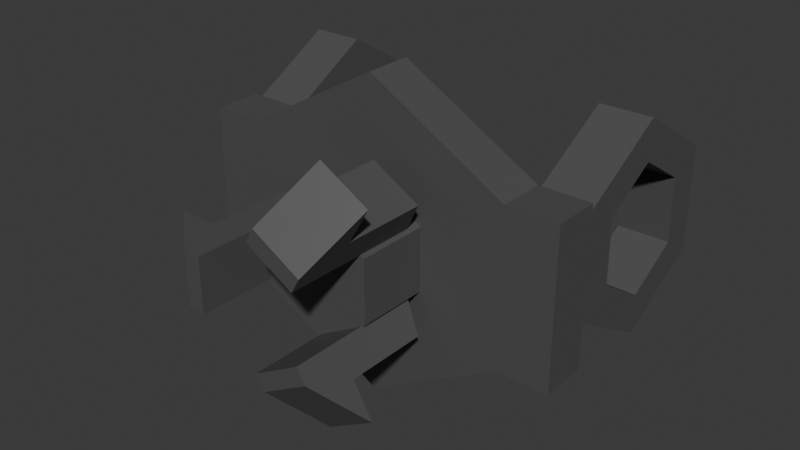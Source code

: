 # Source: hex_guide_clip.blend  (saved by Blender 4.3.34; exported with 4.5.12 LTS)
import bpy
from mathutils import Matrix  # noqa: F401  (used for matrix-valued properties, if any)

bpy.ops.wm.read_factory_settings(use_empty=True)
scene = bpy.context.scene
scene.name = 'Scene'

# ---- materials (node trees are filled in below, after node groups)
mat_gray = bpy.data.materials.new('gray')

# ---- material node trees
mat_gray.use_nodes = True; mat_gray.node_tree.nodes.clear()
_N = mat_gray.node_tree.nodes; _L = mat_gray.node_tree.links
n0 = _N.new('ShaderNodeBsdfPrincipled'); n0.name = 'Principled BSDF'; n0.location = (10, 300)
n0.inputs[0].default_value = (0.08398, 0.08398, 0.08398, 1.0)
n1 = _N.new('ShaderNodeOutputMaterial'); n1.name = 'Material Output'; n1.location = (300, 300)
_L.new(n0.outputs[0], n1.inputs[0])
n1.is_active_output = True

# ---- world
world_world = bpy.data.worlds.new('World'); scene.world = world_world
world_world.use_nodes = True; world_world.node_tree.nodes.clear()
_N = world_world.node_tree.nodes; _L = world_world.node_tree.links
n0 = _N.new('ShaderNodeOutputWorld'); n0.name = 'World Output'; n0.location = (300, 300)
n1 = _N.new('ShaderNodeBackground'); n1.name = 'Background'; n1.location = (10, 300)
n1.inputs[0].default_value = (0.05088, 0.05088, 0.05088, 1.0)
_L.new(n1.outputs[0], n0.inputs[0])
n0.is_active_output = True
world_world.color = (0.05088, 0.05088, 0.05088)
world_world.sun_shadow_jitter_overblur = 0.0

# ---- meshes
me_cube_002 = bpy.data.meshes.new('Cube.002')
me_cube_002.from_pydata([(0.994, -3.802, -0.65), (0.07601, -3.802, -1.18), (0.994, -1.279, -0.65), (0.07601, -1.279, -1.18), (0.406, -1.279, -1.752), (1.324, -1.279, -1.222), (0.994, -1.158, -0.65), (0.07601, -1.158, -1.18), (0.994, -2.892, -0.65), (1.324, -2.892, -1.222), (0.406, -2.892, -1.752), (0.07601, -2.892, -1.18), (0.786, -2.892, -2.41), (1.704, -2.892, -1.88), (0.786, -2.892, -2.41), (0.2391, -3.802, -1.462), (1.157, -3.802, -0.9324), (1.704, -2.892, -1.88), (0.07601, -3.826, 1.18), (0.994, -3.826, 0.65), (0.07601, -1.302, 1.18), (0.994, -1.302, 0.65), (1.324, -1.302, 1.222), (0.406, -1.302, 1.752), (0.07601, -1.182, 1.18), (0.994, -1.182, 0.65), (0.07601, -2.916, 1.18), (0.406, -2.916, 1.752), (1.324, -2.916, 1.222), (0.994, -2.916, 0.65), (1.704, -2.916, 1.88), (0.786, -2.916, 2.41), (1.704, -2.916, 1.88), (1.157, -3.826, 0.9324), (0.2391, -3.826, 1.462), (0.786, -2.916, 2.41), (-1.06, -3.826, -0.5242), (-1.06, -3.826, 0.5358), (-1.06, -1.302, -0.5242), (-1.06, -1.302, 0.5358), (-1.72, -1.302, 0.5358), (-1.72, -1.302, -0.5242), (-1.06, -1.182, -0.5242), (-1.06, -1.182, 0.5358), (-1.06, -2.916, -0.5242), (-1.72, -2.916, -0.5242), (-1.72, -2.916, 0.5358), (-1.06, -2.916, 0.5358), (-2.48, -2.916, 0.5358), (-2.48, -2.916, -0.5242), (-2.48, -2.916, 0.5358), (-1.386, -3.826, 0.5358), (-1.386, -3.826, -0.5242), (-2.48, -2.916, -0.5242), (3.725e-08, -0.92, -3.04), (3.725e-08, 0.0, -3.04), (2.685, -0.92, -1.52), (2.685, 2.384e-07, -1.52), (2.685, -0.92, 1.52), (2.685, 2.384e-07, 1.52), (3.725e-08, -0.92, 3.04), (3.725e-08, 2.384e-07, 3.04), (-2.685, -0.92, 1.52), (-2.685, 2.384e-07, 1.52), (-2.685, -0.92, -1.52), (-2.685, 2.384e-07, -1.52), (3.725e-08, -2.32, -1.22), (3.725e-08, -0.92, -1.22), (1.07, -2.32, -0.61), (1.07, -0.92, -0.61), (1.07, -2.32, 0.61), (1.07, -0.92, 0.61), (3.725e-08, -2.32, 1.22), (3.725e-08, -0.92, 1.22), (-1.07, -2.32, 0.61), (-1.07, -0.92, 0.61), (-1.07, -2.32, -0.61), (-1.07, -0.92, -0.61), (3.685, 2.384e-07, -1.52), (3.685, -0.92, -1.52), (3.685, -0.92, 1.52), (3.685, 2.384e-07, 1.52), (-3.685, 2.384e-07, 1.52), (-3.685, -0.92, 1.52), (-3.685, -0.92, -1.52), (-3.685, 2.384e-07, -1.52), (-3.648, 3.483, 1.349), (-2.648, 3.483, 1.349), (-3.648, 3.502, -0.6838), (-2.648, 3.502, -0.6838), (-3.648, 1.769, -1.684), (-2.648, 1.769, -1.684), (-3.648, 0.01847, -0.6509), (-2.648, 0.01847, -0.6509), (-3.648, -0.0005059, 1.382), (-2.648, -0.0005062, 1.382), (-3.648, 1.732, 2.382), (-2.648, 1.732, 2.382), (-2.648, 2.798, 0.9541), (-3.648, 2.798, 0.9541), (-2.648, 0.6716, 1.008), (-3.648, 0.6716, 1.008), (-2.648, 1.719, 1.613), (-3.648, 1.719, 1.613), (-2.648, 0.7026, -0.2559), (-3.648, 0.7026, -0.2559), (-2.648, 2.829, -0.3097), (-3.648, 2.829, -0.3097), (-2.648, 1.782, -0.9147), (-3.648, 1.782, -0.9147), (2.675, 3.483, 1.349), (3.675, 3.483, 1.349), (2.675, 3.502, -0.6838), (3.675, 3.502, -0.6838), (2.675, 1.769, -1.684), (3.675, 1.769, -1.684), (2.675, 0.01847, -0.6509), (3.675, 0.01847, -0.6509), (2.675, -0.0005059, 1.382), (3.675, -0.0005062, 1.382), (2.675, 1.732, 2.382), (3.675, 1.732, 2.382), (3.675, 2.798, 0.9541), (2.675, 2.798, 0.9541), (3.675, 0.6716, 1.008), (2.675, 0.6716, 1.008), (3.675, 1.719, 1.613), (2.675, 1.719, 1.613), (3.675, 0.7026, -0.2559), (2.675, 0.7026, -0.2559), (3.675, 2.829, -0.3097), (2.675, 2.829, -0.3097), (3.675, 1.782, -0.9147), (2.675, 1.782, -0.9147)], [], [(7, 4, 3), (0, 16, 17, 13, 9, 8), (8, 11, 1, 0), (2, 5, 6), (6, 7, 3, 2), (8, 9, 5, 2), (5, 4, 7, 6), (4, 5, 9, 10), (2, 3, 11, 8), (3, 4, 10, 11), (1, 15, 16, 0), (10, 9, 13, 12), (12, 13, 17, 14), (14, 17, 16, 15), (10, 12, 14, 15, 1, 11), (25, 22, 21), (18, 34, 35, 31, 27, 26), (26, 29, 19, 18), (20, 23, 24), (24, 25, 21, 20), (26, 27, 23, 20), (23, 22, 25, 24), (22, 23, 27, 28), (20, 21, 29, 26), (21, 22, 28, 29), (19, 33, 34, 18), (28, 27, 31, 30), (30, 31, 35, 32), (32, 35, 34, 33), (28, 30, 32, 33, 19, 29), (43, 40, 39), (36, 52, 53, 49, 45, 44), (44, 47, 37, 36), (38, 41, 42), (42, 43, 39, 38), (44, 45, 41, 38), (41, 40, 43, 42), (40, 41, 45, 46), (38, 39, 47, 44), (39, 40, 46, 47), (37, 51, 52, 36), (46, 45, 49, 48), (48, 49, 53, 50), (50, 53, 52, 51), (46, 48, 50, 51, 37, 47), (54, 55, 57, 56), (57, 59, 81, 78), (58, 59, 61, 60), (60, 61, 63, 62), (57, 55, 65, 63, 61, 59), (64, 62, 83, 84), (64, 65, 55, 54), (54, 56, 58, 60, 62, 64), (66, 67, 69, 68), (68, 69, 71, 70), (70, 71, 73, 72), (72, 73, 75, 74), (69, 67, 77, 75, 73, 71), (74, 75, 77, 76), (76, 77, 67, 66), (66, 68, 70, 72, 74, 76), (79, 78, 81, 80), (56, 57, 78, 79), (59, 58, 80, 81), (58, 56, 79, 80), (83, 82, 85, 84), (63, 65, 85, 82), (62, 63, 82, 83), (65, 64, 84, 85), (86, 87, 89, 88), (88, 89, 91, 90), (90, 91, 93, 92), (92, 93, 95, 94), (89, 106, 108, 104, 100, 95, 93, 91), (94, 95, 97, 96), (96, 97, 87, 86), (86, 88, 90, 109, 107, 99, 103, 96), (105, 104, 108, 109), (109, 108, 106, 107), (107, 106, 98, 99), (95, 100, 102, 98, 106, 89, 87, 97), (96, 103, 101, 105, 109, 90, 92, 94), (99, 98, 102, 103), (103, 102, 100, 101), (101, 100, 104, 105), (110, 111, 113, 112), (112, 113, 115, 114), (114, 115, 117, 116), (116, 117, 119, 118), (113, 130, 132, 128, 124, 119, 117, 115), (118, 119, 121, 120), (120, 121, 111, 110), (110, 112, 114, 133, 131, 123, 127, 120), (129, 128, 132, 133), (133, 132, 130, 131), (131, 130, 122, 123), (119, 124, 126, 122, 130, 113, 111, 121), (120, 127, 125, 129, 133, 114, 116, 118), (123, 122, 126, 127), (127, 126, 124, 125), (125, 124, 128, 129)])
_uv = me_cube_002.uv_layers.new(name='UVMap')
_uv.uv.foreach_set('vector', [0.375, 0.5, 0.625, 0.5069, 0.375, 0.5069, 0.375, 0.0, 0.4324, 0.0, 0.625, 0.05212, 0.625, 0.05212, 0.625, 0.05212, 0.375, 0.05212, 0.125, 0.6979, 0.375, 0.6979, 0.375, 0.75, 0.125, 0.75, 0.375, 0.2431, 0.625, 0.2431, 0.375, 0.25, 0.125, 0.5, 0.375, 0.5, 0.375, 0.5069, 0.125, 0.5069, 0.375, 0.05212, 0.625, 0.05212, 0.625, 0.2431, 0.375, 0.2431, 0.625, 0.25, 0.625, 0.5, 0.375, 0.5, 0.375, 0.25, 0.625, 0.5069, 0.875, 0.5069, 0.875, 0.6979, 0.625, 0.6979, 0.125, 0.5069, 0.375, 0.5069, 0.375, 0.6979, 0.125, 0.6979, 0.375, 0.5069, 0.625, 0.5069, 0.625, 0.6979, 0.375, 0.6979, 0.375, 0.75, 0.4324, 0.75, 0.4324, 1.0, 0.375, 1.0, 0.625, 0.6979, 0.875, 0.6979, 0.875, 0.6979, 0.625, 0.6979, 0.625, 0.6979, 0.875, 0.6979, 0.875, 0.6979, 0.625, 0.6979, 0.625, 0.75, 0.625, 1.0, 0.4324, 1.0, 0.4324, 0.75, 0.625, 0.6979, 0.625, 0.6979, 0.625, 0.6979, 0.4324, 0.75, 0.375, 0.75, 0.375, 0.6979, 0.375, 0.5, 0.625, 0.5069, 0.375, 0.5069, 0.375, 0.0, 0.4324, 0.0, 0.625, 0.05212, 0.625, 0.05212, 0.625, 0.05212, 0.375, 0.05212, 0.125, 0.6979, 0.375, 0.6979, 0.375, 0.75, 0.125, 0.75, 0.375, 0.2431, 0.625, 0.2431, 0.375, 0.25, 0.125, 0.5, 0.375, 0.5, 0.375, 0.5069, 0.125, 0.5069, 0.375, 0.05212, 0.625, 0.05212, 0.625, 0.2431, 0.375, 0.2431, 0.625, 0.25, 0.625, 0.5, 0.375, 0.5, 0.375, 0.25, 0.625, 0.5069, 0.875, 0.5069, 0.875, 0.6979, 0.625, 0.6979, 0.125, 0.5069, 0.375, 0.5069, 0.375, 0.6979, 0.125, 0.6979, 0.375, 0.5069, 0.625, 0.5069, 0.625, 0.6979, 0.375, 0.6979, 0.375, 0.75, 0.4324, 0.75, 0.4324, 1.0, 0.375, 1.0, 0.625, 0.6979, 0.875, 0.6979, 0.875, 0.6979, 0.625, 0.6979, 0.625, 0.6979, 0.875, 0.6979, 0.875, 0.6979, 0.625, 0.6979, 0.625, 0.75, 0.625, 1.0, 0.4324, 1.0, 0.4324, 0.75, 0.625, 0.6979, 0.625, 0.6979, 0.625, 0.6979, 0.4324, 0.75, 0.375, 0.75, 0.375, 0.6979, 0.375, 0.5, 0.625, 0.5069, 0.375, 0.5069, 0.375, 0.0, 0.4324, 0.0, 0.625, 0.05212, 0.625, 0.05212, 0.625, 0.05212, 0.375, 0.05212, 0.125, 0.6979, 0.375, 0.6979, 0.375, 0.75, 0.125, 0.75, 0.375, 0.2431, 0.625, 0.2431, 0.375, 0.25, 0.125, 0.5, 0.375, 0.5, 0.375, 0.5069, 0.125, 0.5069, 0.375, 0.05212, 0.625, 0.05212, 0.625, 0.2431, 0.375, 0.2431, 0.625, 0.25, 0.625, 0.5, 0.375, 0.5, 0.375, 0.25, 0.625, 0.5069, 0.875, 0.5069, 0.875, 0.6979, 0.625, 0.6979, 0.125, 0.5069, 0.375, 0.5069, 0.375, 0.6979, 0.125, 0.6979, 0.375, 0.5069, 0.625, 0.5069, 0.625, 0.6979, 0.375, 0.6979, 0.375, 0.75, 0.4324, 0.75, 0.4324, 1.0, 0.375, 1.0, 0.625, 0.6979, 0.875, 0.6979, 0.875, 0.6979, 0.625, 0.6979, 0.625, 0.6979, 0.875, 0.6979, 0.875, 0.6979, 0.625, 0.6979, 0.625, 0.75, 0.625, 1.0, 0.4324, 1.0, 0.4324, 0.75, 0.625, 0.6979, 0.625, 0.6979, 0.625, 0.6979, 0.4324, 0.75, 0.375, 0.75, 0.375, 0.6979, 1.0, 0.5, 1.0, 1.0, 0.8333, 1.0, 0.8333, 0.5, 0.4578, 0.37, 0.4578, 0.13, 0.4578, 0.13, 0.4578, 0.37, 0.6667, 0.5, 0.6667, 1.0, 0.5, 1.0, 0.5, 0.5, 0.5, 0.5, 0.5, 1.0, 0.3333, 1.0, 0.3333, 0.5, 0.4578, 0.37, 0.25, 0.49, 0.04215, 0.37, 0.04215, 0.13, 0.25, 0.01, 0.4578, 0.13, 0.5422, 0.37, 0.5422, 0.13, 0.5422, 0.13, 0.5422, 0.37, 0.1667, 0.5, 0.1667, 1.0, -8.941e-08, 1.0, -8.941e-08, 0.5, 0.75, 0.49, 0.9578, 0.37, 0.9578, 0.13, 0.75, 0.01, 0.5422, 0.13, 0.5422, 0.37, 1.0, 0.5, 1.0, 1.0, 0.8333, 1.0, 0.8333, 0.5, 0.8333, 0.5, 0.8333, 1.0, 0.6667, 1.0, 0.6667, 0.5, 0.6667, 0.5, 0.6667, 1.0, 0.5, 1.0, 0.5, 0.5, 0.5, 0.5, 0.5, 1.0, 0.3333, 1.0, 0.3333, 0.5, 0.4578, 0.37, 0.25, 0.49, 0.04215, 0.37, 0.04215, 0.13, 0.25, 0.01, 0.4578, 0.13, 0.3333, 0.5, 0.3333, 1.0, 0.1667, 1.0, 0.1667, 0.5, 0.1667, 0.5, 0.1667, 1.0, -8.941e-08, 1.0, -8.941e-08, 0.5, 0.75, 0.49, 0.9578, 0.37, 0.9578, 0.13, 0.75, 0.01, 0.5422, 0.13, 0.5422, 0.37, 0.8333, 0.5, 0.8333, 1.0, 0.6667, 1.0, 0.6667, 0.5, 0.8333, 0.5, 0.8333, 1.0, 0.8333, 1.0, 0.8333, 0.5, 0.6667, 1.0, 0.6667, 0.5, 0.6667, 0.5, 0.6667, 1.0, 0.9578, 0.13, 0.9578, 0.37, 0.9578, 0.37, 0.9578, 0.13, 0.3333, 0.5, 0.3333, 1.0, 0.1667, 1.0, 0.1667, 0.5, 0.04215, 0.13, 0.04215, 0.37, 0.04215, 0.37, 0.04215, 0.13, 0.3333, 0.5, 0.3333, 1.0, 0.3333, 1.0, 0.3333, 0.5, 0.1667, 1.0, 0.1667, 0.5, 0.1667, 0.5, 0.1667, 1.0, 1.0, 0.5, 1.0, 1.0, 0.8333, 1.0, 0.8333, 0.5, 0.8333, 0.5, 0.8333, 1.0, 0.6667, 1.0, 0.6667, 0.5, 0.6667, 0.5, 0.6667, 1.0, 0.5, 1.0, 0.5, 0.5, 0.5, 0.5, 0.5, 1.0, 0.3333, 1.0, 0.3333, 0.5, 0.4578, 0.37, 0.3803, 0.3226, 0.3803, 0.1774, 0.25, 0.1048, 0.1197, 0.1774, 0.04215, 0.13, 0.25, 0.01, 0.4578, 0.13, 0.3333, 0.5, 0.3333, 1.0, 0.1667, 1.0, 0.1667, 0.5, 0.1667, 0.5, 0.1667, 1.0, -8.941e-08, 1.0, -8.941e-08, 0.5, 0.75, 0.49, 0.9578, 0.37, 0.9578, 0.13, 0.8803, 0.1774, 0.8803, 0.3226, 0.75, 0.3952, 0.6197, 0.3226, 0.5422, 0.37, 0.5, 0.625, 0.5, 0.875, 0.6667, 0.875, 0.6667, 0.625, 0.6667, 0.625, 0.6667, 0.875, 0.8333, 0.875, 0.8333, 0.625, 0.8333, 0.625, 0.8333, 0.875, 1.0, 0.875, 1.0, 0.625, 0.04215, 0.13, 0.1197, 0.1774, 0.1197, 0.3226, 0.25, 0.3952, 0.3803, 0.3226, 0.4578, 0.37, 0.25, 0.49, 0.04215, 0.37, 0.5422, 0.37, 0.6197, 0.3226, 0.6197, 0.1774, 0.75, 0.1048, 0.8803, 0.1774, 0.9578, 0.13, 0.75, 0.01, 0.5422, 0.13, -8.941e-08, 0.625, -8.941e-08, 0.875, 0.1667, 0.875, 0.1667, 0.625, 0.1667, 0.625, 0.1667, 0.875, 0.3333, 0.875, 0.3333, 0.625, 0.3333, 0.625, 0.3333, 0.875, 0.5, 0.875, 0.5, 0.625, 1.0, 0.5, 1.0, 1.0, 0.8333, 1.0, 0.8333, 0.5, 0.8333, 0.5, 0.8333, 1.0, 0.6667, 1.0, 0.6667, 0.5, 0.6667, 0.5, 0.6667, 1.0, 0.5, 1.0, 0.5, 0.5, 0.5, 0.5, 0.5, 1.0, 0.3333, 1.0, 0.3333, 0.5, 0.4578, 0.37, 0.3803, 0.3226, 0.3803, 0.1774, 0.25, 0.1048, 0.1197, 0.1774, 0.04215, 0.13, 0.25, 0.01, 0.4578, 0.13, 0.3333, 0.5, 0.3333, 1.0, 0.1667, 1.0, 0.1667, 0.5, 0.1667, 0.5, 0.1667, 1.0, -8.941e-08, 1.0, -8.941e-08, 0.5, 0.75, 0.49, 0.9578, 0.37, 0.9578, 0.13, 0.8803, 0.1774, 0.8803, 0.3226, 0.75, 0.3952, 0.6197, 0.3226, 0.5422, 0.37, 0.5, 0.625, 0.5, 0.875, 0.6667, 0.875, 0.6667, 0.625, 0.6667, 0.625, 0.6667, 0.875, 0.8333, 0.875, 0.8333, 0.625, 0.8333, 0.625, 0.8333, 0.875, 1.0, 0.875, 1.0, 0.625, 0.04215, 0.13, 0.1197, 0.1774, 0.1197, 0.3226, 0.25, 0.3952, 0.3803, 0.3226, 0.4578, 0.37, 0.25, 0.49, 0.04215, 0.37, 0.5422, 0.37, 0.6197, 0.3226, 0.6197, 0.1774, 0.75, 0.1048, 0.8803, 0.1774, 0.9578, 0.13, 0.75, 0.01, 0.5422, 0.13, -8.941e-08, 0.625, -8.941e-08, 0.875, 0.1667, 0.875, 0.1667, 0.625, 0.1667, 0.625, 0.1667, 0.875, 0.3333, 0.875, 0.3333, 0.625, 0.3333, 0.625, 0.3333, 0.875, 0.5, 0.875, 0.5, 0.625])
me_cube_002.materials.append(mat_gray)
me_cube_002.update()

# ---- objects
ob_hex_guide_clip = bpy.data.objects.new('hex_guide_clip', me_cube_002)

# ---- transforms, parenting, visibility, modifiers, constraints
ob_hex_guide_clip.location = (0.0, 0.0, 0.0)

# ---- collection membership
scene.collection.objects.link(ob_hex_guide_clip)

# ---- scene / render settings (as saved in the file)
scene.frame_start = 1; scene.frame_end = 250; scene.frame_set(1)
scene.render.engine = 'BLENDER_EEVEE_NEXT'
bpy.context.view_layer.update()

# ---- added for rendering (the .blend has no active camera and no usable light): camera, sun
cam_auto = bpy.data.cameras.new('AutoCamera')
cam_auto.lens = 50.0
cam_auto.sensor_width = 36.0
cam_auto.clip_end = 1000.0
ob_auto_camera = bpy.data.objects.new('AutoCamera', cam_auto)
scene.collection.objects.link(ob_auto_camera)
ob_auto_camera.location = (11.1401, -13.5302, 8.91209)
ob_auto_camera.rotation_euler = (1.09748, -7.21219e-08, 0.694738)
scene.camera = ob_auto_camera
light_auto_sun = bpy.data.lights.new('AutoSun', 'SUN')
light_auto_sun.energy = 3.0
light_auto_sun.angle = 0.0523599
ob_auto_sun = bpy.data.objects.new('AutoSun', light_auto_sun)
scene.collection.objects.link(ob_auto_sun)
ob_auto_sun.rotation_euler = (0.872665, 0.174533, 0.523599)
bpy.context.view_layer.update()
